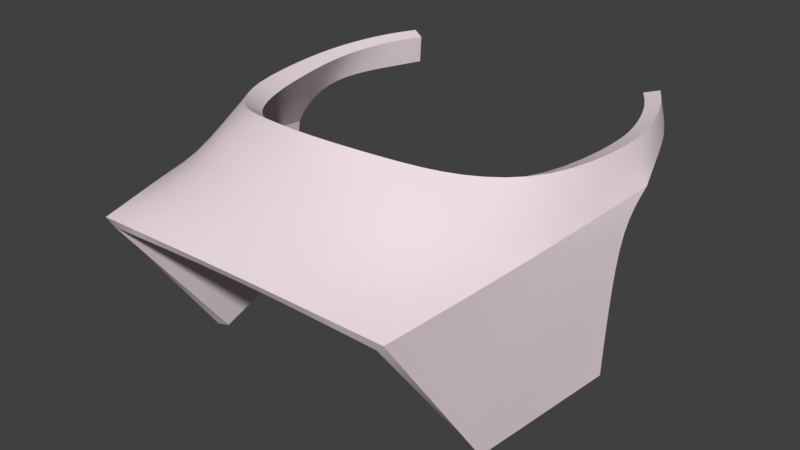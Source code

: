 # Source: Pre_sub.blend  (saved by Blender 2.79.0; exported with 4.5.12 LTS)
import bpy
from mathutils import Matrix  # noqa: F401  (used for matrix-valued properties, if any)

bpy.ops.wm.read_factory_settings(use_empty=True)
scene = bpy.context.scene
scene.name = 'pilotcdr'

# ---- collections
col_collection_1 = bpy.data.collections.new('Collection 1'); scene.collection.children.link(col_collection_1)

# ---- materials (node trees are filled in below, after node groups)
mat_visor = bpy.data.materials.new('visor')
mat_visor.alpha_threshold = 0.0
mat_visor.use_transparent_shadow = False
mat_visor.diffuse_color = (0.8657, 0.7372, 0.7778, 1.0)
mat_visor.roughness = 0.5

# ---- material node trees

# ---- world
world_world = bpy.data.worlds.new('World'); scene.world = world_world
world_world.color = (0.05088, 0.05088, 0.05088)
world_world.use_sun_shadow = False
world_world.sun_shadow_jitter_overblur = 0.0
world_world.cycles.sampling_method = 'MANUAL'

# ---- meshes
me_19th_rock_01_kozir = bpy.data.meshes.new('19th_rock_01_kozir')
me_19th_rock_01_kozir.from_pydata([(-2.975, -3.501, 66.13), (-3.503, -0.7038, 66.54), (-3.589, -0.7615, 68.03), (-3.902, -0.6485, 69.59), (-3.911, 0.08151, 70.09), (-3.63, 0.05681, 70.08), (-3.621, -3.001, 69.85), (-3.616, -2.728, 68.09), (-3.087, -5.959, 69.5), (-3.189, -3.58, 66.12), (-2.919, -5.919, 69.34), (-3.327, -2.91, 69.79), (-3.602, -0.6215, 69.57), (-3.025, -1.814, 70.66), (-2.264, -3.009, 70.77), (-1.275, -3.622, 71.01), (0.1108, -5.918, 69.44), (0.1108, -3.912, 71.16), (1.497, -3.622, 71.01), (3.141, -5.919, 69.34), (-3.625, 0.9635, 70.3), (-2.394, -4.853, 70.2), (0.1108, -6.021, 69.59), (3.309, -5.959, 69.5), (0.1108, -5.08, 70.4), (-1.381, -3.896, 71.24), (-2.367, -3.296, 70.99), (-3.345, -2.145, 70.83), (-3.65, -0.0726, 70.84), (-3.483, 0.9887, 70.89), (-3.298, 1.838, 70.29), (-3.195, 1.802, 70.93), (-3.313, 0.1035, 70.75), (-3.176, 0.9414, 70.8), (-2.947, 1.655, 70.85), (-2.864, 2.343, 70.95), (-2.923, 2.508, 70.34), (-2.696, 2.303, 70.28), (-3.025, 1.697, 70.25), (-3.348, 0.8349, 70.25), (-2.586, 2.203, 70.88), (-3.799, -0.7392, 66.53), (-3.885, -0.8259, 68.07), (3.824, -0.6215, 69.57), (4.107, -0.8259, 68.07), (3.811, -0.7615, 68.03), (3.41, -3.58, 66.12), (3.838, -2.728, 68.09), (4.021, -0.7392, 66.53), (4.124, -0.6485, 69.59), (3.851, 0.05681, 70.08), (4.132, 0.08151, 70.09), (3.847, 0.9635, 70.3), (3.843, -3.001, 69.85), (2.616, -4.853, 70.2), (3.197, -3.501, 66.13), (3.725, -0.7038, 66.54), (3.549, -2.91, 69.79), (2.486, -3.009, 70.77), (3.247, -1.814, 70.66), (3.169, 1.655, 70.86), (3.085, 2.343, 70.95), (2.808, 2.203, 70.88), (3.417, 1.802, 70.93), (3.52, 1.838, 70.29), (3.705, 0.9887, 70.89), (3.872, -0.0726, 70.84), (3.566, -2.145, 70.83), (2.588, -3.296, 70.99), (1.603, -3.896, 71.24), (0.1108, -4.193, 71.35), (3.535, 0.1035, 70.75), (3.398, 0.9414, 70.8), (2.917, 2.303, 70.28), (3.145, 2.508, 70.34), (3.247, 1.697, 70.25), (3.57, 0.8349, 70.25)], [], [(0, 1, 2, 11), (6, 4, 3), (3, 42, 7, 6), (6, 7, 9, 8), (8, 9, 0, 10), (10, 0, 11), (2, 12, 11), (11, 12, 13, 14), (10, 11, 14, 15), (10, 15, 17, 16), (16, 17, 18, 19), (6, 8, 21), (8, 22, 24, 21), (8, 10, 16, 22), (16, 19, 23, 22), (21, 24, 70, 25), (26, 21, 25), (6, 21, 26, 27), (76, 72, 60, 75), (4, 6, 27, 28), (20, 4, 28, 29), (29, 28, 32, 33), (28, 27, 13, 32), (31, 34, 40, 35), (30, 31, 35, 36), (20, 29, 31, 30), (30, 36, 37, 38), (4, 20, 39, 5), (20, 30, 38, 39), (31, 29, 33, 34), (36, 35, 40, 37), (1, 0, 9, 41), (1, 41, 42, 2), (9, 7, 42, 41), (2, 42, 3, 12), (3, 4, 5, 12), (19, 55, 46, 23), (46, 47, 53, 23), (47, 46, 48, 44), (44, 49, 53, 47), (73, 74, 64, 75), (51, 53, 49), (23, 53, 54), (22, 23, 54, 24), (48, 46, 55, 56), (55, 19, 57), (19, 18, 58, 57), (57, 58, 59, 43), (43, 45, 57), (55, 57, 45, 56), (44, 48, 56, 45), (51, 52, 65, 66), (53, 51, 66, 67), (61, 63, 64, 74), (64, 63, 65, 52), (54, 53, 67, 68), (62, 73, 75, 60), (54, 68, 69), (24, 54, 69, 70), (60, 72, 65, 63), (62, 60, 63, 61), (67, 66, 71, 59), (66, 65, 72, 71), (18, 69, 68, 58), (58, 68, 67, 59), (15, 25, 70, 17), (17, 70, 69, 18), (13, 27, 26, 14), (14, 26, 25, 15), (62, 61, 74, 73), (50, 76, 52, 51), (64, 52, 76, 75), (43, 49, 44, 45), (49, 43, 50, 51), (76, 50, 71, 72), (43, 59, 71, 50), (37, 40, 34, 38), (33, 39, 38, 34), (32, 5, 39, 33), (12, 5, 32, 13)])
me_19th_rock_01_kozir.polygons.foreach_set('use_smooth', [True] * 80)
_k = set([(0, 1), (0, 9), (0, 10), (1, 2), (1, 41), (2, 12), (3, 4), (3, 42), (4, 6), (4, 20), (5, 12), (5, 39), (6, 8), (8, 9), (8, 22), (9, 41), (10, 11), (10, 16), (11, 12), (13, 14), (13, 32), (14, 15), (15, 17), (16, 19), (17, 18), (18, 58), (19, 55), (19, 57), (20, 30), (22, 23), (23, 46), (23, 53), (25, 26), (25, 70), (26, 27), (27, 28), (28, 29), (29, 31), (30, 36), (31, 35), (32, 33), (33, 34), (34, 40), (35, 36), (35, 40), (36, 37), (37, 38), (37, 40), (38, 39), (41, 42), (43, 45), (43, 50), (43, 57), (44, 48), (44, 49), (45, 56), (46, 48), (46, 55), (48, 56), (49, 51), (50, 76), (51, 52), (51, 53), (52, 64), (55, 56), (58, 59), (59, 71), (60, 62), (60, 72), (61, 62), (61, 63), (61, 74), (62, 73), (63, 65), (64, 74), (65, 66), (66, 67), (67, 68), (68, 69), (69, 70), (71, 72), (73, 74), (73, 75), (75, 76)])
me_19th_rock_01_kozir.attributes.new('sharp_edge', 'BOOLEAN', 'EDGE').data.foreach_set('value', [ (min(e.vertices), max(e.vertices)) in _k for e in me_19th_rock_01_kozir.edges])
_k = {(0, 1): 1.0, (1, 2): 1.0, (3, 4): 1.0, (4, 6): 1.0, (6, 8): 1.0, (8, 9): 1.0, (8, 10): 1.0, (0, 9): 1.0, (0, 10): 1.0, (10, 11): 1.0, (2, 12): 1.0, (11, 12): 0.93725, (13, 14): 1.0, (14, 15): 1.0, (10, 16): 1.0, (15, 17): 1.0, (17, 18): 1.0, (16, 19): 1.0, (4, 20): 1.0, (8, 22): 1.0, (19, 23): 1.0, (22, 23): 1.0, (25, 26): 1.0, (26, 27): 1.0, (27, 28): 1.0, (28, 29): 1.0, (20, 30): 1.0, (29, 31): 1.0, (13, 32): 1.0, (32, 33): 1.0, (33, 34): 1.0, (31, 35): 1.0, (30, 36): 1.0, (35, 36): 1.0, (36, 37): 1.0, (37, 38): 1.0, (38, 39): 1.0, (5, 39): 1.0, (35, 40): 1.0, (34, 40): 1.0, (37, 40): 1.0, (1, 41): 1.0, (9, 41): 1.0, (41, 42): 1.0, (3, 42): 1.0, (5, 12): 1.0, (43, 45): 1.0, (23, 46): 1.0, (46, 48): 1.0, (44, 48): 1.0, (44, 49): 1.0, (43, 50): 1.0, (49, 51): 1.0, (51, 52): 1.0, (51, 53): 1.0, (23, 53): 1.0, (48, 56): 1.0, (55, 56): 1.0, (46, 55): 1.0, (19, 55): 1.0, (19, 57): 1.0, (18, 58): 1.0, (58, 59): 1.0, (43, 57): 0.93725, (45, 56): 1.0, (60, 62): 1.0, (61, 62): 1.0, (61, 63): 1.0, (63, 65): 1.0, (52, 64): 1.0, (65, 66): 1.0, (66, 67): 1.0, (67, 68): 1.0, (68, 69): 1.0, (69, 70): 1.0, (25, 70): 1.0, (59, 71): 1.0, (71, 72): 1.0, (60, 72): 1.0, (62, 73): 1.0, (61, 74): 1.0, (73, 74): 1.0, (64, 74): 1.0, (73, 75): 1.0, (75, 76): 1.0, (50, 76): 1.0}
me_19th_rock_01_kozir.attributes.new('crease_edge', 'FLOAT', 'EDGE').data.foreach_set('value', [_k.get((min(e.vertices), max(e.vertices)), 0.0) for e in me_19th_rock_01_kozir.edges])
_uv = me_19th_rock_01_kozir.uv_layers.new(name='UVMap')
_uv.uv.foreach_set('vector', [0.9455, 0.7945, 0.9767, 0.8968, 0.951, 0.9357, 0.8924, 0.911, 0.8841, 0.6692, 0.9127, 0.5475, 0.9142, 0.5871, 0.9142, 0.5871, 0.9413, 0.6288, 0.9195, 0.6982, 0.8841, 0.6692, 0.8841, 0.6692, 0.9195, 0.6982, 0.9457, 0.7821, 0.8581, 0.7821, 0.8581, 0.7821, 0.9457, 0.7821, 0.9455, 0.7945, 0.8583, 0.7945, 0.8583, 0.7945, 0.9455, 0.7945, 0.8924, 0.911, 0.951, 0.9357, 0.927, 0.982, 0.8924, 0.911, 0.8924, 0.911, 0.927, 0.982, 0.8699, 0.5984, 0.8645, 0.9399, 0.8583, 0.7945, 0.8924, 0.911, 0.8645, 0.9399, 0.839, 0.9343, 0.8583, 0.7945, 0.839, 0.9343, 0.8087, 0.9434, 0.7904, 0.7945, 0.7904, 0.7945, 0.8087, 0.9434, 0.839, 0.9343, 0.8583, 0.7945, 0.8841, 0.6692, 0.8581, 0.7821, 0.8456, 0.7256, 0.8581, 0.7821, 0.79, 0.7821, 0.7906, 0.7286, 0.8456, 0.7256, 0.8581, 0.7821, 0.8583, 0.7945, 0.7904, 0.7945, 0.79, 0.7821, 0.7904, 0.7945, 0.8583, 0.7945, 0.8581, 0.7821, 0.79, 0.7821, 0.8456, 0.7256, 0.7906, 0.7286, 0.7909, 0.6711, 0.8239, 0.6647, 0.8481, 0.6505, 0.8456, 0.7256, 0.8239, 0.6647, 0.8841, 0.6692, 0.8456, 0.7256, 0.8481, 0.6505, 0.8717, 0.6157, 0.0, 0.0, 0.0, 0.0, 0.0, 0.0, 0.0, 0.0, 0.9109, 0.5444, 0.8841, 0.6692, 0.8717, 0.6157, 0.8954, 0.5387, 0.9154, 0.5079, 0.9109, 0.5444, 0.8954, 0.5387, 0.9034, 0.4963, 0.9034, 0.4963, 0.8954, 0.5387, 0.0, 0.0, 0.0, 0.0, 0.8954, 0.5387, 0.8717, 0.6157, 0.8699, 0.5984, 0.0, 0.0, 0.9082, 0.4613, 0.0, 0.0, 0.9045, 0.4354, 0.9113, 0.4393, 0.9212, 0.4697, 0.9082, 0.4613, 0.9113, 0.4393, 0.9251, 0.4422, 0.9154, 0.5079, 0.9034, 0.4963, 0.9082, 0.4613, 0.9212, 0.4697, 0.9212, 0.4697, 0.9251, 0.4422, 0.9254, 0.4288, 0.0, 0.0, 0.9127, 0.5475, 0.9154, 0.5079, 0.0, 0.0, 0.9186, 0.5477, 0.9154, 0.5079, 0.9212, 0.4697, 0.0, 0.0, 0.0, 0.0, 0.9082, 0.4613, 0.9034, 0.4963, 0.0, 0.0, 0.0, 0.0, 0.9251, 0.4422, 0.9113, 0.4393, 0.9045, 0.4354, 0.9254, 0.4288, 0.9767, 0.8968, 0.9455, 0.7945, 0.9457, 0.7821, 0.9705, 0.6608, 0.9767, 0.8968, 0.9705, 0.6608, 0.9413, 0.6288, 0.946, 0.6201, 0.9457, 0.7821, 0.9195, 0.6982, 0.9413, 0.6288, 0.9705, 0.6608, 0.946, 0.6201, 0.9413, 0.6288, 0.9142, 0.5871, 0.927, 0.982, 0.9142, 0.5871, 0.9127, 0.5475, 0.9186, 0.5477, 0.927, 0.982, 0.8583, 0.7945, 0.9455, 0.7945, 0.9457, 0.7821, 0.8581, 0.7821, 0.9457, 0.7821, 0.9195, 0.6982, 0.8841, 0.6692, 0.8581, 0.7821, 0.9195, 0.6982, 0.9457, 0.7821, 0.9705, 0.6608, 0.9413, 0.6288, 0.9413, 0.6288, 0.9142, 0.5871, 0.8841, 0.6692, 0.9195, 0.6982, 0.9312, 0.4485, 0.9251, 0.4422, 0.9212, 0.4697, 0.0, 0.0, 0.9127, 0.5475, 0.8841, 0.6692, 0.9142, 0.5871, 0.8581, 0.7821, 0.8841, 0.6692, 0.8456, 0.7256, 0.79, 0.7821, 0.8581, 0.7821, 0.8456, 0.7256, 0.7906, 0.7286, 0.9705, 0.6608, 0.9457, 0.7821, 0.9455, 0.7945, 0.9769, 0.667, 0.9455, 0.7945, 0.8583, 0.7945, 0.8924, 0.911, 0.8583, 0.7945, 0.839, 0.9343, 0.8645, 0.9399, 0.8924, 0.911, 0.8924, 0.911, 0.8645, 0.9399, 0.8904, 0.972, 0.927, 0.982, 0.927, 0.982, 0.951, 0.9357, 0.8924, 0.911, 0.9455, 0.7945, 0.8924, 0.911, 0.951, 0.9357, 0.9769, 0.667, 0.9413, 0.6288, 0.9705, 0.6608, 0.9769, 0.667, 0.951, 0.9357, 0.9109, 0.5444, 0.9154, 0.5079, 0.9034, 0.4963, 0.8954, 0.5387, 0.8841, 0.6692, 0.9109, 0.5444, 0.8954, 0.5387, 0.8717, 0.6157, 0.9113, 0.4393, 0.9082, 0.4613, 0.9212, 0.4697, 0.9251, 0.4422, 0.9212, 0.4697, 0.9082, 0.4613, 0.9034, 0.4963, 0.9154, 0.5079, 0.8456, 0.7256, 0.8841, 0.6692, 0.8717, 0.6157, 0.8481, 0.6505, 0.9045, 0.4354, 0.9312, 0.4485, 0.0, 0.0, 0.0, 0.0, 0.8456, 0.7256, 0.8481, 0.6505, 0.8239, 0.6647, 0.7906, 0.7286, 0.8456, 0.7256, 0.8239, 0.6647, 0.7909, 0.6711, 0.0, 0.0, 0.0, 0.0, 0.9034, 0.4963, 0.9082, 0.4613, 0.9045, 0.4354, 0.0, 0.0, 0.9082, 0.4613, 0.9113, 0.4393, 0.8717, 0.6157, 0.8954, 0.5387, 0.0, 0.0, 0.8904, 0.972, 0.8954, 0.5387, 0.9034, 0.4963, 0.0, 0.0, 0.0, 0.0, 0.839, 0.9343, 0.8239, 0.6647, 0.8481, 0.6505, 0.8645, 0.9399, 0.8645, 0.9399, 0.8481, 0.6505, 0.8717, 0.6157, 0.8904, 0.972, 0.839, 0.9343, 0.8239, 0.6647, 0.7909, 0.6711, 0.8087, 0.9434, 0.8087, 0.9434, 0.7909, 0.6711, 0.8239, 0.6647, 0.839, 0.9343, 0.8699, 0.5984, 0.8717, 0.6157, 0.8481, 0.6505, 0.8645, 0.9399, 0.8645, 0.9399, 0.8481, 0.6505, 0.8239, 0.6647, 0.839, 0.9343, 0.9045, 0.4354, 0.9113, 0.4393, 0.9251, 0.4422, 0.9312, 0.4485, 0.0, 0.0, 0.0, 0.0, 0.9154, 0.5079, 0.9127, 0.5475, 0.9212, 0.4697, 0.9154, 0.5079, 0.0, 0.0, 0.0, 0.0, 0.927, 0.982, 0.9142, 0.5871, 0.9413, 0.6288, 0.951, 0.9357, 0.9142, 0.5871, 0.927, 0.982, 0.0, 0.0, 0.9127, 0.5475, 0.0, 0.0, 0.0, 0.0, 0.0, 0.0, 0.0, 0.0, 0.927, 0.982, 0.8904, 0.972, 0.0, 0.0, 0.0, 0.0, 0.9254, 0.4288, 0.9045, 0.4354, 0.0, 0.0, 0.0, 0.0, 0.0, 0.0, 0.0, 0.0, 0.0, 0.0, 0.0, 0.0, 0.0, 0.0, 0.9186, 0.5477, 0.0, 0.0, 0.0, 0.0, 0.927, 0.982, 0.9186, 0.5477, 0.0, 0.0, 0.8699, 0.5984])
me_19th_rock_01_kozir.materials.append(mat_visor)
me_19th_rock_01_kozir.use_remesh_preserve_volume = False
me_19th_rock_01_kozir.use_remesh_preserve_attributes = False
me_19th_rock_01_kozir.use_mirror_vertex_groups = False
me_19th_rock_01_kozir.update()
me_19th_rock_01_kozir.normals_split_custom_set([tuple(v) for v in zip(*[iter([0.9855, 0.1545, 0.06953, 0.9824, 0.1748, 0.06559, 0.9864, 0.1582, 0.04519, 0.9884, 0.1412, 0.05615, -0.9859, -0.1626, -0.03925, -0.9856, -0.1033, 0.1339, -0.9905, -0.1137, 0.07747, -0.9905, -0.1137, 0.07747, -0.9869, -0.1508, -0.05746, -0.9829, -0.1704, -0.0701, -0.9859, -0.1626, -0.03925, -0.9859, -0.1626, -0.03925, -0.9829, -0.1704, -0.0701, -0.9783, -0.1848, -0.09398, -0.9771, -0.1962, -0.08285, 0.01224, -0.8646, -0.5023, 0.02035, -0.8079, -0.589, 0.02035, -0.8079, -0.589, 0.01185, -0.8671, -0.4981, 0.9895, 0.123, 0.07556, 0.9855, 0.1545, 0.06953, 0.9884, 0.1412, 0.05615, 0.9864, 0.1582, 0.04519, 0.9929, 0.1189, -0.002489, 0.9884, 0.1412, 0.05615, 0.7156, 0.2291, -0.6598, 0.8974, 0.1932, -0.3967, 0.8504, 0.1943, -0.489, 0.6472, 0.2455, -0.7218, 0.305, 0.4698, -0.8284, 0.7156, 0.2291, -0.6598, 0.6472, 0.2455, -0.7218, 0.2936, 0.4774, -0.8282, 0.305, 0.4698, -0.8284, 0.2936, 0.4774, -0.8282, 7.775e-06, 0.5988, -0.8009, 7.499e-06, 0.5988, -0.8009, 7.499e-06, 0.5988, -0.8009, 7.775e-06, 0.5988, -0.8009, -0.2936, 0.4774, -0.8282, -0.305, 0.4698, -0.8284, -0.7389, -0.296, 0.6053, -0.2754, -0.431, 0.8593, -0.3526, -0.457, 0.8166, -0.2754, -0.431, 0.8593, -5.867e-06, -0.5748, 0.8183, -6.342e-06, -0.637, 0.7709, -0.3526, -0.457, 0.8166, 0.01224, -0.8646, -0.5023, 0.01185, -0.8671, -0.4981, 1.816e-06, -0.9149, -0.4037, 1.801e-06, -0.9149, -0.4037, 1.816e-06, -0.9149, -0.4037, -0.01185, -0.8671, -0.4981, -0.01223, -0.8646, -0.5022, 1.801e-06, -0.9149, -0.4037, -0.3526, -0.457, 0.8166, -6.342e-06, -0.637, 0.7709, -7.345e-06, -0.6965, 0.7175, -0.2617, -0.5952, 0.7597, -0.5962, -0.3936, 0.6997, -0.3526, -0.457, 0.8166, -0.2617, -0.5952, 0.7597, -0.7389, -0.296, 0.6053, -0.3526, -0.457, 0.8166, -0.5962, -0.3936, 0.6997, -0.8591, -0.2258, 0.4594, -0.9279, -0.2431, -0.2825, -0.9303, -0.2697, -0.2486, -0.8914, -0.413, -0.1867, -0.8929, -0.4098, -0.1866, -0.9464, 0.02901, 0.3218, -0.7389, -0.296, 0.6053, -0.8591, -0.2258, 0.4594, -0.946, 0.01227, 0.324, -0.936, 0.2466, 0.2511, -0.9464, 0.02901, 0.3218, -0.946, 0.01227, 0.324, -0.9346, 0.2637, 0.2389, 0.2655, -0.117, 0.957, 0.3359, -0.0132, 0.9418, 0.3161, -0.05078, 0.9474, 0.2631, -0.1189, 0.9574, 0.3359, -0.0132, 0.9418, 0.3397, 0.2325, 0.9113, 0.3489, 0.1507, 0.925, 0.3161, -0.05078, 0.9474, 0.2111, -0.1488, 0.9661, 0.2142, -0.1477, 0.9656, 0.1881, -0.1575, 0.9694, 0.1881, -0.1575, 0.9694, -0.8925, 0.4095, 0.1891, -0.8902, 0.4145, 0.1892, -0.852, 0.488, 0.1896, -0.852, 0.488, 0.1896, -0.936, 0.2466, 0.2511, -0.9346, 0.2637, 0.2389, -0.8902, 0.4145, 0.1892, -0.8925, 0.4095, 0.1891, -0.137, 0.09108, -0.9864, -0.1248, 0.1253, -0.9842, -0.1248, 0.1253, -0.9842, -0.1377, 0.08888, -0.9865, -0.03672, 0.4223, -0.9057, -0.09741, 0.1358, -0.9859, -0.08976, 0.1474, -0.985, -0.03668, 0.4078, -0.9123, -0.09741, 0.1358, -0.9859, -0.137, 0.09108, -0.9864, -0.1377, 0.08888, -0.9865, -0.08976, 0.1474, -0.985, 0.2111, -0.1488, 0.9661, 0.2655, -0.117, 0.957, 0.2631, -0.1189, 0.9574, 0.2142, -0.1477, 0.9656, 0.5788, 0.8097, 0.09687, 0.5788, 0.8097, 0.09687, 0.5788, 0.8097, 0.09687, 0.5788, 0.8097, 0.09687, 0.006029, 0.1448, -0.9894, 0.006029, 0.1448, -0.9894, 0.006029, 0.1448, -0.9894, 0.006029, 0.1448, -0.9894, -0.1641, 0.9857, 0.03774, -0.1641, 0.9857, 0.03774, -0.1624, 0.9859, -0.04009, -0.1627, 0.9863, -0.02622, -0.9783, -0.1848, -0.09398, -0.9829, -0.1704, -0.0701, -0.9869, -0.1508, -0.05746, -0.9793, -0.1728, -0.1056, -0.1627, 0.9863, -0.02622, -0.1624, 0.9859, -0.04009, -0.1072, 0.8567, -0.5045, -0.109, 0.8624, -0.4943, -0.1072, 0.8567, -0.5045, -0.03672, 0.4223, -0.9057, -0.03668, 0.4078, -0.9123, -0.109, 0.8624, -0.4943, -0.01185, -0.8671, -0.4981, -0.02034, -0.8079, -0.589, -0.02034, -0.8079, -0.589, -0.01223, -0.8646, -0.5022, 0.9783, -0.1848, -0.09399, 0.9829, -0.1704, -0.07011, 0.9859, -0.1626, -0.03926, 0.977, -0.1963, -0.08286, 0.9829, -0.1704, -0.07011, 0.9783, -0.1848, -0.09399, 0.9793, -0.1728, -0.1056, 0.9869, -0.1508, -0.05746, 0.9869, -0.1508, -0.05746, 0.9905, -0.1137, 0.07747, 0.9859, -0.1626, -0.03926, 0.9829, -0.1704, -0.07011, 0.1248, 0.1254, -0.9842, 0.1248, 0.1254, -0.9842, 0.137, 0.0911, -0.9864, 0.1378, 0.0889, -0.9865, 0.9856, -0.1033, 0.1339, 0.9859, -0.1626, -0.03926, 0.9905, -0.1137, 0.07747, 0.2754, -0.431, 0.8593, 0.7389, -0.296, 0.6053, 0.3526, -0.457, 0.8166, -5.867e-06, -0.5748, 0.8183, 0.2754, -0.431, 0.8593, 0.3526, -0.457, 0.8166, -6.342e-06, -0.637, 0.7709, -0.006009, 0.1448, -0.9894, -0.006009, 0.1448, -0.9894, -0.006009, 0.1448, -0.9894, -0.006009, 0.1448, -0.9894, -0.9855, 0.1545, 0.06952, -0.9895, 0.1229, 0.07553, -0.9884, 0.1412, 0.05614, -0.305, 0.4698, -0.8284, -0.2936, 0.4774, -0.8282, -0.6472, 0.2455, -0.7217, -0.7156, 0.2291, -0.6598, -0.7156, 0.2291, -0.6598, -0.6472, 0.2455, -0.7217, -0.8504, 0.1943, -0.489, -0.8974, 0.1932, -0.3967, -0.9929, 0.1189, -0.002497, -0.9864, 0.1582, 0.04518, -0.9884, 0.1412, 0.05614, -0.9855, 0.1545, 0.06952, -0.9884, 0.1412, 0.05614, -0.9864, 0.1582, 0.04518, -0.9824, 0.1748, 0.06558, 0.1624, 0.9859, -0.04009, 0.164, 0.9857, 0.03774, 0.164, 0.9857, 0.03774, 0.1627, 0.9863, -0.02622, 0.9463, 0.02905, 0.3218, 0.936, 0.2467, 0.2511, 0.9346, 0.2637, 0.2388, 0.946, 0.01231, 0.324, 0.7389, -0.296, 0.6053, 0.9463, 0.02905, 0.3218, 0.946, 0.01231, 0.324, 0.859, -0.2258, 0.4595, 0.852, 0.488, 0.1894, 0.8902, 0.4145, 0.1891, 0.8925, 0.4095, 0.189, 0.852, 0.488, 0.1894, 0.8925, 0.4095, 0.189, 0.8902, 0.4145, 0.1891, 0.9346, 0.2637, 0.2388, 0.936, 0.2467, 0.2511, 0.3526, -0.457, 0.8166, 0.7389, -0.296, 0.6053, 0.859, -0.2258, 0.4595, 0.5962, -0.3936, 0.6998, -0.8465, -0.4975, -0.1896, -0.8465, -0.4975, -0.1896, -0.8929, -0.4098, -0.1866, -0.8914, -0.413, -0.1867, 0.3526, -0.457, 0.8166, 0.5962, -0.3936, 0.6998, 0.2617, -0.5952, 0.7598, -6.342e-06, -0.637, 0.7709, 0.3526, -0.457, 0.8166, 0.2617, -0.5952, 0.7598, -7.345e-06, -0.6965, 0.7175, -0.2141, -0.1477, 0.9656, -0.2631, -0.1189, 0.9574, -0.2655, -0.117, 0.957, -0.211, -0.1488, 0.9661, -0.188, -0.1575, 0.9695, -0.2141, -0.1477, 0.9656, -0.211, -0.1488, 0.9661, -0.188, -0.1575, 0.9695, -0.3398, 0.2325, 0.9113, -0.336, -0.0132, 0.9418, -0.3161, -0.05079, 0.9474, -0.3489, 0.1507, 0.9249, -0.336, -0.0132, 0.9418, -0.2655, -0.117, 0.957, -0.2631, -0.1189, 0.9574, -0.3161, -0.05079, 0.9474, -0.1083, 0.5902, 0.8, -0.1016, 0.5916, 0.7998, -0.2222, 0.4968, 0.839, -0.2647, 0.4357, 0.8603, -0.2647, 0.4357, 0.8603, -0.2222, 0.4968, 0.839, -0.3398, 0.2325, 0.9113, -0.3489, 0.1507, 0.9249, 0.1082, 0.5902, 0.8, 0.1015, 0.5916, 0.7998, -2.505e-06, 0.6023, 0.7983, -1.8e-06, 0.6023, 0.7983, -1.8e-06, 0.6023, 0.7983, -2.505e-06, 0.6023, 0.7983, -0.1016, 0.5916, 0.7998, -0.1083, 0.5902, 0.8, 0.3489, 0.1507, 0.925, 0.3397, 0.2325, 0.9113, 0.2222, 0.4967, 0.839, 0.2646, 0.4357, 0.8603, 0.2646, 0.4357, 0.8603, 0.2222, 0.4967, 0.839, 0.1015, 0.5916, 0.7998, 0.1082, 0.5902, 0.8, -0.5788, 0.8097, 0.09687, -0.5788, 0.8097, 0.09687, -0.5788, 0.8097, 0.09687, -0.5788, 0.8097, 0.09687, 0.03669, 0.4078, -0.9123, 0.08977, 0.1474, -0.985, 0.09743, 0.1358, -0.9859, 0.03673, 0.4223, -0.9057, 0.137, 0.0911, -0.9864, 0.09743, 0.1358, -0.9859, 0.08977, 0.1474, -0.985, 0.1378, 0.0889, -0.9865, 0.109, 0.8624, -0.4943, 0.1072, 0.8567, -0.5045, 0.1624, 0.9859, -0.04009, 0.1627, 0.9863, -0.02622, 0.1072, 0.8567, -0.5045, 0.109, 0.8624, -0.4943, 0.03669, 0.4078, -0.9123, 0.03673, 0.4223, -0.9057, -0.9279, -0.2431, -0.2825, -0.9351, 0.05786, -0.3496, -0.9365, -0.01389, -0.3504, -0.9303, -0.2697, -0.2486, -0.8974, 0.1932, -0.3967, -0.8504, 0.1943, -0.489, -0.9365, -0.01389, -0.3504, -0.9351, 0.05786, -0.3496, 0.8465, -0.4974, -0.1895, 0.8465, -0.4974, -0.1895, 0.8914, -0.413, -0.1867, 0.8929, -0.4098, -0.1865, 0.9303, -0.2697, -0.2486, 0.9279, -0.2431, -0.2825, 0.8929, -0.4098, -0.1865, 0.8914, -0.413, -0.1867, 0.9365, -0.0139, -0.3503, 0.9351, 0.05785, -0.3496, 0.9279, -0.2431, -0.2825, 0.9303, -0.2697, -0.2486, 0.8974, 0.1932, -0.3967, 0.9351, 0.05785, -0.3496, 0.9365, -0.0139, -0.3503, 0.8504, 0.1943, -0.489])] * 3)])
arm_19th_rock_01_kozir_skeleton = bpy.data.armatures.new('19th_rock_01_kozir_skeleton')  # bones are not reproduced

# ---- objects
ob_19th_rock_01_kozir_skeleton = bpy.data.objects.new('19th_rock_01_kozir_skeleton', arm_19th_rock_01_kozir_skeleton)
ob_19th_rock_01_kozir = bpy.data.objects.new('19th_rock_01_kozir', me_19th_rock_01_kozir)

# ---- transforms, parenting, visibility, modifiers, constraints
ob_19th_rock_01_kozir_skeleton.location = (0.0, 0.0, 0.0)
ob_19th_rock_01_kozir_skeleton.show_in_front = True
ob_19th_rock_01_kozir_skeleton.lineart.crease_threshold = 0.0
ob_19th_rock_01_kozir.parent = ob_19th_rock_01_kozir_skeleton
ob_19th_rock_01_kozir.location = (0.0, 0.0, 0.0)
ob_19th_rock_01_kozir.lineart.crease_threshold = 0.0
_vg = ob_19th_rock_01_kozir.vertex_groups.new(name='ValveBiped.Bip01_Pelvis')
_vg = ob_19th_rock_01_kozir.vertex_groups.new(name='ValveBiped.Bip01_Spine')
_vg = ob_19th_rock_01_kozir.vertex_groups.new(name='ValveBiped.Bip01_Spine1')
_vg = ob_19th_rock_01_kozir.vertex_groups.new(name='ValveBiped.Bip01_Spine2')
_vg = ob_19th_rock_01_kozir.vertex_groups.new(name='ValveBiped.Bip01_Spine4')
_vg = ob_19th_rock_01_kozir.vertex_groups.new(name='ValveBiped.Bip01_Neck1')
_vg = ob_19th_rock_01_kozir.vertex_groups.new(name='ValveBiped.Bip01_Head1')
_vg.add([0, 1, 2, 3, 4, 5, 6, 7, 8, 9, 10, 11, 12, 13, 14, 15, 16, 17, 18, 19, 20, 21, 22, 23, 24, 25, 26, 27, 28, 29, 30, 31, 32, 33, 34, 35, 36, 37, 38, 39, 40, 41, 42, 43, 44, 45, 46, 47, 48, 49, 50, 51, 52, 53, 54, 55, 56, 57, 58, 59, 60, 61, 62, 63, 64, 65, 66, 67, 68, 69, 70, 71, 72, 73, 74, 75, 76], 1.0, 'REPLACE')
_vg = ob_19th_rock_01_kozir.vertex_groups.new(name='ValveBiped.forward')
_vg = ob_19th_rock_01_kozir.vertex_groups.new(name='ValveBiped.Bip01_R_Clavicle')
_vg = ob_19th_rock_01_kozir.vertex_groups.new(name='ValveBiped.Bip01_R_UpperArm')
_vg = ob_19th_rock_01_kozir.vertex_groups.new(name='ValveBiped.Bip01_R_Forearm')
_vg = ob_19th_rock_01_kozir.vertex_groups.new(name='ValveBiped.Bip01_R_Hand')
_vg = ob_19th_rock_01_kozir.vertex_groups.new(name='ValveBiped.Anim_Attachment_RH')
_vg = ob_19th_rock_01_kozir.vertex_groups.new(name='ValveBiped.Bip01_R_Finger4')
_vg = ob_19th_rock_01_kozir.vertex_groups.new(name='ValveBiped.Bip01_R_Finger41')
_vg = ob_19th_rock_01_kozir.vertex_groups.new(name='ValveBiped.Bip01_R_Finger42')
_vg = ob_19th_rock_01_kozir.vertex_groups.new(name='ValveBiped.Bip01_R_Finger3')
_vg = ob_19th_rock_01_kozir.vertex_groups.new(name='ValveBiped.Bip01_R_Finger31')
_vg = ob_19th_rock_01_kozir.vertex_groups.new(name='ValveBiped.Bip01_R_Finger32')
_vg = ob_19th_rock_01_kozir.vertex_groups.new(name='ValveBiped.Bip01_R_Finger2')
_vg = ob_19th_rock_01_kozir.vertex_groups.new(name='ValveBiped.Bip01_R_Finger21')
_vg = ob_19th_rock_01_kozir.vertex_groups.new(name='ValveBiped.Bip01_R_Finger22')
_vg = ob_19th_rock_01_kozir.vertex_groups.new(name='ValveBiped.Bip01_R_Finger1')
_vg = ob_19th_rock_01_kozir.vertex_groups.new(name='ValveBiped.Bip01_R_Finger11')
_vg = ob_19th_rock_01_kozir.vertex_groups.new(name='ValveBiped.Bip01_R_Finger12')
_vg = ob_19th_rock_01_kozir.vertex_groups.new(name='ValveBiped.Bip01_R_Finger0')
_vg = ob_19th_rock_01_kozir.vertex_groups.new(name='ValveBiped.Bip01_R_Finger01')
_vg = ob_19th_rock_01_kozir.vertex_groups.new(name='ValveBiped.Bip01_R_Finger02')
_vg = ob_19th_rock_01_kozir.vertex_groups.new(name='ValveBiped.Bip01_R_Ulna')
_vg = ob_19th_rock_01_kozir.vertex_groups.new(name='ValveBiped.Bip01_R_Wrist')
_vg = ob_19th_rock_01_kozir.vertex_groups.new(name='ValveBiped.Bip01_R_Shoulder')
_vg = ob_19th_rock_01_kozir.vertex_groups.new(name='ValveBiped.Bip01_R_Bicep')
_vg = ob_19th_rock_01_kozir.vertex_groups.new(name='ValveBiped.Bip01_R_Trapezius')
_vg = ob_19th_rock_01_kozir.vertex_groups.new(name='ValveBiped.Bip01_L_Clavicle')
_vg = ob_19th_rock_01_kozir.vertex_groups.new(name='ValveBiped.Bip01_L_UpperArm')
_vg = ob_19th_rock_01_kozir.vertex_groups.new(name='ValveBiped.Bip01_L_Forearm')
_vg = ob_19th_rock_01_kozir.vertex_groups.new(name='ValveBiped.Bip01_L_Hand')
_vg = ob_19th_rock_01_kozir.vertex_groups.new(name='ValveBiped.Anim_Attachment_LH')
_vg = ob_19th_rock_01_kozir.vertex_groups.new(name='ValveBiped.Bip01_L_Finger4')
_vg = ob_19th_rock_01_kozir.vertex_groups.new(name='ValveBiped.Bip01_L_Finger41')
_vg = ob_19th_rock_01_kozir.vertex_groups.new(name='ValveBiped.Bip01_L_Finger42')
_vg = ob_19th_rock_01_kozir.vertex_groups.new(name='ValveBiped.Bip01_L_Finger3')
_vg = ob_19th_rock_01_kozir.vertex_groups.new(name='ValveBiped.Bip01_L_Finger31')
_vg = ob_19th_rock_01_kozir.vertex_groups.new(name='ValveBiped.Bip01_L_Finger32')
_vg = ob_19th_rock_01_kozir.vertex_groups.new(name='ValveBiped.Bip01_L_Finger2')
_vg = ob_19th_rock_01_kozir.vertex_groups.new(name='ValveBiped.Bip01_L_Finger21')
_vg = ob_19th_rock_01_kozir.vertex_groups.new(name='ValveBiped.Bip01_L_Finger22')
_vg = ob_19th_rock_01_kozir.vertex_groups.new(name='ValveBiped.Bip01_L_Finger1')
_vg = ob_19th_rock_01_kozir.vertex_groups.new(name='ValveBiped.Bip01_L_Finger11')
_vg = ob_19th_rock_01_kozir.vertex_groups.new(name='ValveBiped.Bip01_L_Finger12')
_vg = ob_19th_rock_01_kozir.vertex_groups.new(name='ValveBiped.Bip01_L_Finger0')
_vg = ob_19th_rock_01_kozir.vertex_groups.new(name='ValveBiped.Bip01_L_Finger01')
_vg = ob_19th_rock_01_kozir.vertex_groups.new(name='ValveBiped.Bip01_L_Finger02')
_vg = ob_19th_rock_01_kozir.vertex_groups.new(name='ValveBiped.Bip01_L_Ulna')
_vg = ob_19th_rock_01_kozir.vertex_groups.new(name='ValveBiped.Bip01_L_Wrist')
_vg = ob_19th_rock_01_kozir.vertex_groups.new(name='ValveBiped.Bip01_L_Shoulder')
_vg = ob_19th_rock_01_kozir.vertex_groups.new(name='ValveBiped.Bip01_L_Bicep')
_vg = ob_19th_rock_01_kozir.vertex_groups.new(name='ValveBiped.Bip01_L_Trapezius')
_vg = ob_19th_rock_01_kozir.vertex_groups.new(name='ValveBiped.Bip01_R_Thigh')
_vg = ob_19th_rock_01_kozir.vertex_groups.new(name='ValveBiped.Bip01_R_Calf')
_vg = ob_19th_rock_01_kozir.vertex_groups.new(name='ValveBiped.Bip01_R_Foot')
_vg = ob_19th_rock_01_kozir.vertex_groups.new(name='ValveBiped.Bip01_R_Toe0')
_vg = ob_19th_rock_01_kozir.vertex_groups.new(name='ValveBiped.Bip01_L_Thigh')
_vg = ob_19th_rock_01_kozir.vertex_groups.new(name='ValveBiped.Bip01_L_Calf')
_vg = ob_19th_rock_01_kozir.vertex_groups.new(name='ValveBiped.Bip01_L_Foot')
_vg = ob_19th_rock_01_kozir.vertex_groups.new(name='ValveBiped.Bip01_L_Toe0')
_m = ob_19th_rock_01_kozir.modifiers.new('Armature', 'ARMATURE')
_m.object = ob_19th_rock_01_kozir_skeleton
_m = ob_19th_rock_01_kozir.modifiers.new('Subsurf', 'SUBSURF')
_m.uv_smooth = 'PRESERVE_CORNERS'
_m.quality = 2
_m.show_only_control_edges = False

# ---- collection membership
col_collection_1.objects.link(ob_19th_rock_01_kozir_skeleton)
col_collection_1.objects.link(ob_19th_rock_01_kozir)

# ---- scene / render settings (as saved in the file)
scene.frame_start = 1; scene.frame_end = 250; scene.frame_set(0)
scene.render.engine = 'BLENDER_EEVEE_NEXT'
scene.render.resolution_percentage = 50
scene.render.dither_intensity = 0.0
scene.cycles.use_denoising = False
scene.cycles.samples = 128
scene.cycles.sampling_pattern = 'TABULATED_SOBOL'
scene.cycles.use_adaptive_sampling = False
scene.cycles.use_light_tree = False
scene.cycles.blur_glossy = 0.0
scene.cycles.sample_clamp_indirect = 0.0
scene.view_settings.view_transform = 'Standard'
bpy.context.view_layer.update()

# ---- added for rendering (the .blend has no active camera and no usable light): camera, sun
cam_auto = bpy.data.cameras.new('AutoCamera')
cam_auto.lens = 50.0
cam_auto.sensor_width = 36.0
cam_auto.clip_end = 1000.0
ob_auto_camera = bpy.data.objects.new('AutoCamera', cam_auto)
scene.collection.objects.link(ob_auto_camera)
ob_auto_camera.location = (11.9891, -16.0102, 78.2393)
ob_auto_camera.rotation_euler = (1.09748, -7.21219e-08, 0.694738)
scene.camera = ob_auto_camera
light_auto_sun = bpy.data.lights.new('AutoSun', 'SUN')
light_auto_sun.energy = 3.0
light_auto_sun.angle = 0.0523599
ob_auto_sun = bpy.data.objects.new('AutoSun', light_auto_sun)
scene.collection.objects.link(ob_auto_sun)
ob_auto_sun.rotation_euler = (0.872665, 0.174533, 0.523599)
bpy.context.view_layer.update()
